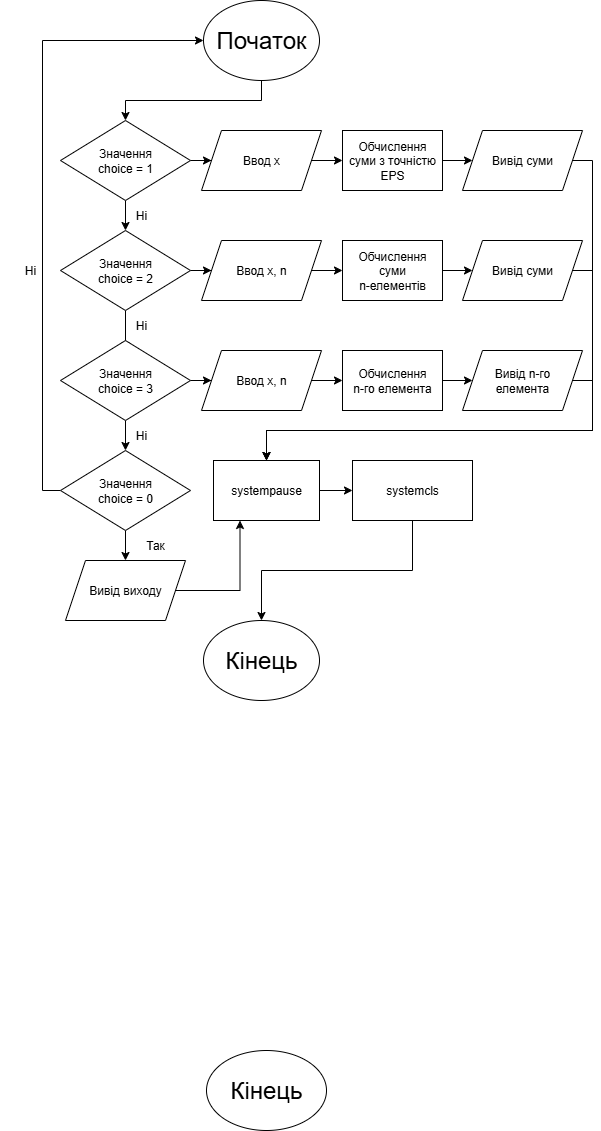

The diagram above was exported from draw.io. Its source (the exported page's mxGraphModel, read from the mxfile embedded in the PNG):
<mxGraphModel dx="1418" dy="794" grid="1" gridSize="10" guides="1" tooltips="1" connect="1" arrows="1" fold="1" page="1" pageScale="1" pageWidth="827" pageHeight="1169" math="0" shadow="0">
  <root>
    <mxCell id="0" />
    <mxCell id="1" parent="0" />
    <mxCell id="5xxEBs61QRJwt81xThlo-6" style="edgeStyle=orthogonalEdgeStyle;rounded=0;orthogonalLoop=1;jettySize=auto;html=1;exitX=0.5;exitY=1;exitDx=0;exitDy=0;entryX=0.5;entryY=0;entryDx=0;entryDy=0;" edge="1" parent="1" source="A-xr3SsY6akIcdmbbzAR-1" target="5xxEBs61QRJwt81xThlo-5">
      <mxGeometry relative="1" as="geometry" />
    </mxCell>
    <mxCell id="A-xr3SsY6akIcdmbbzAR-1" value="&lt;font style=&quot;font-size: 24px;&quot;&gt;Початок&lt;/font&gt;" style="ellipse;whiteSpace=wrap;html=1;" parent="1" vertex="1">
      <mxGeometry x="351" y="10" width="116" height="80" as="geometry" />
    </mxCell>
    <mxCell id="A-xr3SsY6akIcdmbbzAR-3" value="&lt;font style=&quot;font-size: 24px;&quot;&gt;Кінець&lt;/font&gt;" style="ellipse;whiteSpace=wrap;html=1;" parent="1" vertex="1">
      <mxGeometry x="354" y="1060" width="120" height="80" as="geometry" />
    </mxCell>
    <mxCell id="5xxEBs61QRJwt81xThlo-59" style="edgeStyle=orthogonalEdgeStyle;rounded=0;orthogonalLoop=1;jettySize=auto;html=1;exitX=1;exitY=0.5;exitDx=0;exitDy=0;entryX=0;entryY=0.5;entryDx=0;entryDy=0;" edge="1" parent="1" source="5xxEBs61QRJwt81xThlo-1" target="5xxEBs61QRJwt81xThlo-60">
      <mxGeometry relative="1" as="geometry">
        <mxPoint x="610" y="170" as="targetPoint" />
      </mxGeometry>
    </mxCell>
    <mxCell id="5xxEBs61QRJwt81xThlo-1" value="Обчислення суми з точністю EPS" style="rounded=0;whiteSpace=wrap;html=1;" vertex="1" parent="1">
      <mxGeometry x="490" y="140" width="100" height="60" as="geometry" />
    </mxCell>
    <mxCell id="5xxEBs61QRJwt81xThlo-13" style="edgeStyle=orthogonalEdgeStyle;rounded=0;orthogonalLoop=1;jettySize=auto;html=1;exitX=0.5;exitY=1;exitDx=0;exitDy=0;entryX=0.5;entryY=0;entryDx=0;entryDy=0;" edge="1" parent="1" source="5xxEBs61QRJwt81xThlo-5" target="5xxEBs61QRJwt81xThlo-12">
      <mxGeometry relative="1" as="geometry" />
    </mxCell>
    <mxCell id="5xxEBs61QRJwt81xThlo-34" style="edgeStyle=orthogonalEdgeStyle;rounded=0;orthogonalLoop=1;jettySize=auto;html=1;exitX=1;exitY=0.5;exitDx=0;exitDy=0;entryX=0;entryY=0.5;entryDx=0;entryDy=0;" edge="1" parent="1" source="5xxEBs61QRJwt81xThlo-5" target="5xxEBs61QRJwt81xThlo-1">
      <mxGeometry relative="1" as="geometry" />
    </mxCell>
    <mxCell id="5xxEBs61QRJwt81xThlo-94" style="edgeStyle=orthogonalEdgeStyle;rounded=0;orthogonalLoop=1;jettySize=auto;html=1;exitX=1;exitY=0.5;exitDx=0;exitDy=0;entryX=0;entryY=0.5;entryDx=0;entryDy=0;" edge="1" parent="1" source="5xxEBs61QRJwt81xThlo-5" target="5xxEBs61QRJwt81xThlo-89">
      <mxGeometry relative="1" as="geometry" />
    </mxCell>
    <mxCell id="5xxEBs61QRJwt81xThlo-5" value="Значення&lt;div&gt;choice = 1&lt;/div&gt;" style="rhombus;whiteSpace=wrap;html=1;" vertex="1" parent="1">
      <mxGeometry x="208" y="130" width="130" height="80" as="geometry" />
    </mxCell>
    <mxCell id="5xxEBs61QRJwt81xThlo-9" value="Так" style="text;html=1;align=center;verticalAlign=middle;whiteSpace=wrap;rounded=0;" vertex="1" parent="1">
      <mxGeometry x="273" y="540" width="60" height="30" as="geometry" />
    </mxCell>
    <mxCell id="5xxEBs61QRJwt81xThlo-10" value="Ні" style="text;html=1;align=center;verticalAlign=middle;whiteSpace=wrap;rounded=0;" vertex="1" parent="1">
      <mxGeometry x="259" y="210" width="60" height="30" as="geometry" />
    </mxCell>
    <mxCell id="5xxEBs61QRJwt81xThlo-18" style="edgeStyle=orthogonalEdgeStyle;rounded=0;orthogonalLoop=1;jettySize=auto;html=1;exitX=0.5;exitY=1;exitDx=0;exitDy=0;" edge="1" parent="1" source="5xxEBs61QRJwt81xThlo-12">
      <mxGeometry relative="1" as="geometry">
        <mxPoint x="273" y="360" as="targetPoint" />
      </mxGeometry>
    </mxCell>
    <mxCell id="5xxEBs61QRJwt81xThlo-35" style="edgeStyle=orthogonalEdgeStyle;rounded=0;orthogonalLoop=1;jettySize=auto;html=1;exitX=1;exitY=0.5;exitDx=0;exitDy=0;entryX=0;entryY=0.5;entryDx=0;entryDy=0;" edge="1" parent="1" source="5xxEBs61QRJwt81xThlo-12" target="5xxEBs61QRJwt81xThlo-31">
      <mxGeometry relative="1" as="geometry" />
    </mxCell>
    <mxCell id="5xxEBs61QRJwt81xThlo-93" style="edgeStyle=orthogonalEdgeStyle;rounded=0;orthogonalLoop=1;jettySize=auto;html=1;exitX=1;exitY=0.5;exitDx=0;exitDy=0;entryX=0;entryY=0.5;entryDx=0;entryDy=0;" edge="1" parent="1" source="5xxEBs61QRJwt81xThlo-12" target="5xxEBs61QRJwt81xThlo-90">
      <mxGeometry relative="1" as="geometry" />
    </mxCell>
    <mxCell id="5xxEBs61QRJwt81xThlo-12" value="Значення&lt;div&gt;choice = 2&lt;/div&gt;" style="rhombus;whiteSpace=wrap;html=1;" vertex="1" parent="1">
      <mxGeometry x="208" y="240" width="130" height="80" as="geometry" />
    </mxCell>
    <mxCell id="5xxEBs61QRJwt81xThlo-16" value="Ні" style="text;html=1;align=center;verticalAlign=middle;whiteSpace=wrap;rounded=0;" vertex="1" parent="1">
      <mxGeometry x="259" y="320" width="60" height="30" as="geometry" />
    </mxCell>
    <mxCell id="5xxEBs61QRJwt81xThlo-22" style="edgeStyle=orthogonalEdgeStyle;rounded=0;orthogonalLoop=1;jettySize=auto;html=1;exitX=0.5;exitY=1;exitDx=0;exitDy=0;entryX=0.5;entryY=0;entryDx=0;entryDy=0;" edge="1" parent="1" source="5xxEBs61QRJwt81xThlo-19" target="5xxEBs61QRJwt81xThlo-20">
      <mxGeometry relative="1" as="geometry" />
    </mxCell>
    <mxCell id="5xxEBs61QRJwt81xThlo-36" style="edgeStyle=orthogonalEdgeStyle;rounded=0;orthogonalLoop=1;jettySize=auto;html=1;exitX=1;exitY=0.5;exitDx=0;exitDy=0;entryX=0;entryY=0.5;entryDx=0;entryDy=0;" edge="1" parent="1" source="5xxEBs61QRJwt81xThlo-19" target="5xxEBs61QRJwt81xThlo-32">
      <mxGeometry relative="1" as="geometry" />
    </mxCell>
    <mxCell id="5xxEBs61QRJwt81xThlo-92" style="edgeStyle=orthogonalEdgeStyle;rounded=0;orthogonalLoop=1;jettySize=auto;html=1;exitX=1;exitY=0.5;exitDx=0;exitDy=0;entryX=0;entryY=0.5;entryDx=0;entryDy=0;" edge="1" parent="1" source="5xxEBs61QRJwt81xThlo-19" target="5xxEBs61QRJwt81xThlo-91">
      <mxGeometry relative="1" as="geometry" />
    </mxCell>
    <mxCell id="5xxEBs61QRJwt81xThlo-19" value="Значення&lt;div&gt;choice = 3&lt;/div&gt;" style="rhombus;whiteSpace=wrap;html=1;" vertex="1" parent="1">
      <mxGeometry x="208" y="350" width="130" height="80" as="geometry" />
    </mxCell>
    <mxCell id="5xxEBs61QRJwt81xThlo-27" style="edgeStyle=orthogonalEdgeStyle;rounded=0;orthogonalLoop=1;jettySize=auto;html=1;exitX=0;exitY=0.5;exitDx=0;exitDy=0;entryX=0;entryY=0.5;entryDx=0;entryDy=0;" edge="1" parent="1" source="5xxEBs61QRJwt81xThlo-20" target="A-xr3SsY6akIcdmbbzAR-1">
      <mxGeometry relative="1" as="geometry">
        <Array as="points">
          <mxPoint x="190" y="500" />
          <mxPoint x="190" y="50" />
        </Array>
      </mxGeometry>
    </mxCell>
    <mxCell id="5xxEBs61QRJwt81xThlo-79" style="edgeStyle=orthogonalEdgeStyle;rounded=0;orthogonalLoop=1;jettySize=auto;html=1;exitX=0.5;exitY=1;exitDx=0;exitDy=0;entryX=0;entryY=1;entryDx=0;entryDy=0;" edge="1" parent="1" source="5xxEBs61QRJwt81xThlo-20" target="5xxEBs61QRJwt81xThlo-9">
      <mxGeometry relative="1" as="geometry" />
    </mxCell>
    <mxCell id="5xxEBs61QRJwt81xThlo-20" value="Значення&lt;div&gt;choice = 0&lt;/div&gt;" style="rhombus;whiteSpace=wrap;html=1;" vertex="1" parent="1">
      <mxGeometry x="208" y="460" width="130" height="80" as="geometry" />
    </mxCell>
    <mxCell id="5xxEBs61QRJwt81xThlo-24" value="Ні" style="text;html=1;align=center;verticalAlign=middle;whiteSpace=wrap;rounded=0;" vertex="1" parent="1">
      <mxGeometry x="259" y="430" width="60" height="30" as="geometry" />
    </mxCell>
    <mxCell id="5xxEBs61QRJwt81xThlo-25" value="Ні" style="text;html=1;align=center;verticalAlign=middle;whiteSpace=wrap;rounded=0;" vertex="1" parent="1">
      <mxGeometry x="148" y="265" width="60" height="30" as="geometry" />
    </mxCell>
    <mxCell id="5xxEBs61QRJwt81xThlo-29" value="&lt;span style=&quot;font-size: 24px;&quot;&gt;Кінець&lt;/span&gt;" style="ellipse;whiteSpace=wrap;html=1;" vertex="1" parent="1">
      <mxGeometry x="351" y="630" width="116" height="80" as="geometry" />
    </mxCell>
    <mxCell id="5xxEBs61QRJwt81xThlo-63" style="edgeStyle=orthogonalEdgeStyle;rounded=0;orthogonalLoop=1;jettySize=auto;html=1;exitX=1;exitY=0.5;exitDx=0;exitDy=0;entryX=0;entryY=0.5;entryDx=0;entryDy=0;" edge="1" parent="1" source="5xxEBs61QRJwt81xThlo-31" target="5xxEBs61QRJwt81xThlo-61">
      <mxGeometry relative="1" as="geometry" />
    </mxCell>
    <mxCell id="5xxEBs61QRJwt81xThlo-31" value="Обчислення суми&lt;div&gt;n-елементів&lt;/div&gt;" style="rounded=0;whiteSpace=wrap;html=1;" vertex="1" parent="1">
      <mxGeometry x="490" y="250" width="100" height="60" as="geometry" />
    </mxCell>
    <mxCell id="5xxEBs61QRJwt81xThlo-64" style="edgeStyle=orthogonalEdgeStyle;rounded=0;orthogonalLoop=1;jettySize=auto;html=1;exitX=1;exitY=0.5;exitDx=0;exitDy=0;entryX=0;entryY=0.5;entryDx=0;entryDy=0;" edge="1" parent="1" source="5xxEBs61QRJwt81xThlo-32" target="5xxEBs61QRJwt81xThlo-62">
      <mxGeometry relative="1" as="geometry" />
    </mxCell>
    <mxCell id="5xxEBs61QRJwt81xThlo-32" value="Обчислення&lt;div&gt;n-го елемента&lt;/div&gt;" style="rounded=0;whiteSpace=wrap;html=1;" vertex="1" parent="1">
      <mxGeometry x="490" y="360" width="100" height="60" as="geometry" />
    </mxCell>
    <mxCell id="5xxEBs61QRJwt81xThlo-81" style="edgeStyle=orthogonalEdgeStyle;rounded=0;orthogonalLoop=1;jettySize=auto;html=1;exitX=1;exitY=0.5;exitDx=0;exitDy=0;entryX=0.5;entryY=0;entryDx=0;entryDy=0;" edge="1" parent="1" source="5xxEBs61QRJwt81xThlo-60" target="5xxEBs61QRJwt81xThlo-65">
      <mxGeometry relative="1" as="geometry">
        <Array as="points">
          <mxPoint x="740" y="170" />
          <mxPoint x="740" y="440" />
          <mxPoint x="414" y="440" />
        </Array>
      </mxGeometry>
    </mxCell>
    <mxCell id="5xxEBs61QRJwt81xThlo-60" value="Вивід суми" style="shape=parallelogram;perimeter=parallelogramPerimeter;whiteSpace=wrap;html=1;fixedSize=1;" vertex="1" parent="1">
      <mxGeometry x="610" y="140" width="120" height="60" as="geometry" />
    </mxCell>
    <mxCell id="5xxEBs61QRJwt81xThlo-83" style="edgeStyle=orthogonalEdgeStyle;rounded=0;orthogonalLoop=1;jettySize=auto;html=1;exitX=1;exitY=0.5;exitDx=0;exitDy=0;entryX=0.5;entryY=0;entryDx=0;entryDy=0;" edge="1" parent="1" source="5xxEBs61QRJwt81xThlo-61" target="5xxEBs61QRJwt81xThlo-65">
      <mxGeometry relative="1" as="geometry">
        <Array as="points">
          <mxPoint x="740" y="280" />
          <mxPoint x="740" y="440" />
          <mxPoint x="414" y="440" />
        </Array>
      </mxGeometry>
    </mxCell>
    <mxCell id="5xxEBs61QRJwt81xThlo-61" value="Вивід суми" style="shape=parallelogram;perimeter=parallelogramPerimeter;whiteSpace=wrap;html=1;fixedSize=1;" vertex="1" parent="1">
      <mxGeometry x="610" y="250" width="120" height="60" as="geometry" />
    </mxCell>
    <mxCell id="5xxEBs61QRJwt81xThlo-85" style="edgeStyle=orthogonalEdgeStyle;rounded=0;orthogonalLoop=1;jettySize=auto;html=1;exitX=1;exitY=0.5;exitDx=0;exitDy=0;entryX=0.5;entryY=0;entryDx=0;entryDy=0;" edge="1" parent="1" source="5xxEBs61QRJwt81xThlo-62" target="5xxEBs61QRJwt81xThlo-65">
      <mxGeometry relative="1" as="geometry">
        <Array as="points">
          <mxPoint x="740" y="390" />
          <mxPoint x="740" y="440" />
          <mxPoint x="414" y="440" />
        </Array>
      </mxGeometry>
    </mxCell>
    <mxCell id="5xxEBs61QRJwt81xThlo-62" value="Вивід n-го&lt;div&gt;&lt;span style=&quot;background-color: transparent; color: light-dark(rgb(0, 0, 0), rgb(255, 255, 255));&quot;&gt;елемента&lt;/span&gt;&lt;/div&gt;" style="shape=parallelogram;perimeter=parallelogramPerimeter;whiteSpace=wrap;html=1;fixedSize=1;" vertex="1" parent="1">
      <mxGeometry x="610" y="360" width="120" height="60" as="geometry" />
    </mxCell>
    <mxCell id="5xxEBs61QRJwt81xThlo-88" style="edgeStyle=orthogonalEdgeStyle;rounded=0;orthogonalLoop=1;jettySize=auto;html=1;exitX=1;exitY=0.5;exitDx=0;exitDy=0;entryX=0;entryY=0.5;entryDx=0;entryDy=0;" edge="1" parent="1" source="5xxEBs61QRJwt81xThlo-65" target="5xxEBs61QRJwt81xThlo-70">
      <mxGeometry relative="1" as="geometry" />
    </mxCell>
    <mxCell id="5xxEBs61QRJwt81xThlo-65" value="systempause" style="rounded=0;whiteSpace=wrap;html=1;" vertex="1" parent="1">
      <mxGeometry x="361" y="470" width="106" height="60" as="geometry" />
    </mxCell>
    <mxCell id="5xxEBs61QRJwt81xThlo-77" style="edgeStyle=orthogonalEdgeStyle;rounded=0;orthogonalLoop=1;jettySize=auto;html=1;exitX=0.5;exitY=1;exitDx=0;exitDy=0;entryX=0.5;entryY=0;entryDx=0;entryDy=0;" edge="1" parent="1" source="5xxEBs61QRJwt81xThlo-70" target="5xxEBs61QRJwt81xThlo-29">
      <mxGeometry relative="1" as="geometry" />
    </mxCell>
    <mxCell id="5xxEBs61QRJwt81xThlo-70" value="systemcls" style="rounded=0;whiteSpace=wrap;html=1;" vertex="1" parent="1">
      <mxGeometry x="500" y="470" width="120" height="60" as="geometry" />
    </mxCell>
    <mxCell id="5xxEBs61QRJwt81xThlo-80" style="edgeStyle=orthogonalEdgeStyle;rounded=0;orthogonalLoop=1;jettySize=auto;html=1;exitX=1;exitY=0.5;exitDx=0;exitDy=0;entryX=0.25;entryY=1;entryDx=0;entryDy=0;" edge="1" parent="1" source="5xxEBs61QRJwt81xThlo-78" target="5xxEBs61QRJwt81xThlo-65">
      <mxGeometry relative="1" as="geometry" />
    </mxCell>
    <mxCell id="5xxEBs61QRJwt81xThlo-78" value="Вивід виходу" style="shape=parallelogram;perimeter=parallelogramPerimeter;whiteSpace=wrap;html=1;fixedSize=1;" vertex="1" parent="1">
      <mxGeometry x="213" y="570" width="120" height="60" as="geometry" />
    </mxCell>
    <mxCell id="5xxEBs61QRJwt81xThlo-89" value="Ввод x" style="shape=parallelogram;perimeter=parallelogramPerimeter;whiteSpace=wrap;html=1;fixedSize=1;" vertex="1" parent="1">
      <mxGeometry x="349" y="140" width="120" height="60" as="geometry" />
    </mxCell>
    <mxCell id="5xxEBs61QRJwt81xThlo-90" value="Ввод x, n" style="shape=parallelogram;perimeter=parallelogramPerimeter;whiteSpace=wrap;html=1;fixedSize=1;" vertex="1" parent="1">
      <mxGeometry x="349" y="250" width="120" height="60" as="geometry" />
    </mxCell>
    <mxCell id="5xxEBs61QRJwt81xThlo-91" value="Ввод x, n" style="shape=parallelogram;perimeter=parallelogramPerimeter;whiteSpace=wrap;html=1;fixedSize=1;" vertex="1" parent="1">
      <mxGeometry x="349" y="360" width="120" height="60" as="geometry" />
    </mxCell>
  </root>
</mxGraphModel>